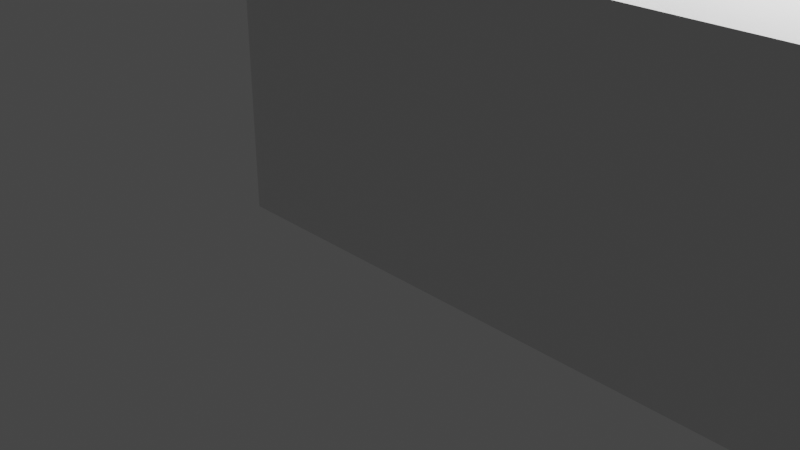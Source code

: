 # Source: rumah2.blend  (saved by Blender 2.90.8; exported with 4.5.12 LTS)
import bpy
from mathutils import Matrix  # noqa: F401  (used for matrix-valued properties, if any)

bpy.ops.wm.read_factory_settings(use_empty=True)
scene = bpy.context.scene
scene.name = 'Scene'

# ---- collections
col_collection = bpy.data.collections.new('Collection'); scene.collection.children.link(col_collection)

# ---- materials (node trees are filled in below, after node groups)
mat_material = bpy.data.materials.new('Material')
mat_material.alpha_threshold = 0.0
mat_material.use_transparent_shadow = False
mat_material.line_color = (0.0, 0.0, 0.0, 1.0)

# ---- material node trees
mat_material.use_nodes = True; mat_material.node_tree.nodes.clear()
_N = mat_material.node_tree.nodes; _L = mat_material.node_tree.links
n0 = _N.new('ShaderNodeOutputMaterial'); n0.name = 'Material Output'; n0.location = (300, 300)
n1 = _N.new('ShaderNodeBsdfPrincipled'); n1.name = 'Principled BSDF'; n1.location = (10, 300)
n1.distribution = 'GGX'
n1.subsurface_method = 'BURLEY'
n1.inputs[2].default_value = 0.4
n1.inputs[3].default_value = 1.45
n1.inputs[27].default_value = (0.0, 0.0, 0.0, 1.0)
n1.inputs[28].default_value = 1.0
_L.new(n1.outputs[0], n0.inputs[0])
n0.is_active_output = True

# ---- world
world_world = bpy.data.worlds.new('World'); scene.world = world_world
world_world.use_nodes = True; world_world.node_tree.nodes.clear()
_N = world_world.node_tree.nodes; _L = world_world.node_tree.links
n0 = _N.new('ShaderNodeOutputWorld'); n0.name = 'World Output'; n0.location = (300, 300)
n1 = _N.new('ShaderNodeBackground'); n1.name = 'Background'; n1.location = (10, 300)
n1.inputs[0].default_value = (0.05088, 0.05088, 0.05088, 1.0)
_L.new(n1.outputs[0], n0.inputs[0])
n0.is_active_output = True
world_world.color = (0.05088, 0.05088, 0.05088)
world_world.use_sun_shadow = False
world_world.sun_shadow_jitter_overblur = 0.0

# ---- cameras
cam_camera = bpy.data.cameras.new('Camera')
cam_camera.clip_end = 100.0
cam_camera.ortho_scale = 7.314

# ---- lights
light_light = bpy.data.lights.new('Light', 'POINT')
light_light.transmission_factor = 0.0
light_light.energy = 1000.0
light_light.shadow_soft_size = 0.1
light_light.shadow_maximum_resolution = 0.006
light_light.use_absolute_resolution = True

# ---- meshes
me_cube = bpy.data.meshes.new('Cube')
me_cube.from_pydata([(9.115, 7.105, 1.915), (9.115, 7.105, -1.0), (9.115, -1.0, 1.915), (9.115, -1.0, -1.0), (-1.0, 7.105, 1.915), (-1.0, 7.105, -1.0), (-1.0, -1.0, 1.915), (-1.0, -1.0, -1.0), (-1.0, -1.0, 1.915), (1.687, -1.0, 1.915), (1.687, 1.096, 1.915), (-1.002, 1.096, 1.915), (-1.0, -1.0, 3.984), (1.687, -1.0, 3.984), (1.687, 1.096, 3.984), (-1.002, 1.096, 3.984), (0.3414, 0.04677, 5.118), (0.3444, 0.04677, 5.118), (0.3444, 0.04911, 5.118), (0.3414, 0.04911, 5.118)], [(8, 6)], [(0, 4, 6, 2), (3, 2, 6, 7), (7, 6, 4, 5), (5, 1, 3, 7), (1, 0, 2, 3), (5, 4, 0, 1), (9, 10, 14, 13), (14, 15, 19, 18), (10, 11, 15, 14), (8, 9, 13, 12), (11, 8, 12, 15), (16, 17, 18, 19), (12, 13, 17, 16), (15, 12, 16, 19), (13, 14, 18, 17)])
_uv = me_cube.uv_layers.new(name='UVMap')
_uv.uv.foreach_set('vector', [0.625, 0.5, 0.875, 0.5, 0.875, 0.75, 0.625, 0.75, 0.375, 0.75, 0.625, 0.75, 0.625, 1.0, 0.375, 1.0, 0.375, 0.0, 0.625, 0.0, 0.625, 0.25, 0.375, 0.25, 0.125, 0.5, 0.375, 0.5, 0.375, 0.75, 0.125, 0.75, 0.375, 0.5, 0.625, 0.5, 0.625, 0.75, 0.375, 0.75, 0.375, 0.25, 0.625, 0.25, 0.625, 0.5, 0.375, 0.5, 0.0, 0.0, 0.0, 0.0, 0.0, 0.0, 0.0, 0.0, 0.0, 0.0, 0.0, 0.0, 0.0, 0.0, 0.0, 0.0, 0.0, 0.0, 0.0, 0.0, 0.0, 0.0, 0.0, 0.0, 0.0, 0.0, 0.0, 0.0, 0.0, 0.0, 0.0, 0.0, 0.0, 0.0, 0.0, 0.0, 0.0, 0.0, 0.0, 0.0, 0.0, 0.0, 0.0, 0.0, 0.0, 0.0, 0.0, 0.0, 0.0, 0.0, 0.0, 0.0, 0.0, 0.0, 0.0, 0.0, 0.0, 0.0, 0.0, 0.0, 0.0, 0.0, 0.0, 0.0, 0.0, 0.0, 0.0, 0.0, 0.0, 0.0, 0.0, 0.0])
me_cube.materials.append(mat_material)
me_cube.use_remesh_preserve_volume = False
me_cube.use_remesh_preserve_attributes = False
me_cube.use_mirror_vertex_groups = False
me_cube.update()

# ---- objects
ob_cube = bpy.data.objects.new('Cube', me_cube)
ob_light = bpy.data.objects.new('Light', light_light)
ob_camera = bpy.data.objects.new('Camera', cam_camera)

# ---- transforms, parenting, visibility, modifiers, constraints
ob_cube.location = (0.0, 0.0, 1.121)
ob_cube.lock_rotations_4d = False
ob_cube.empty_display_type = 'ARROWS'
ob_cube.lineart.crease_threshold = 0.0
ob_light.location = (4.076, 1.005, 5.904)
ob_light.rotation_euler = (0.6503, 0.05522, 1.866)
ob_light.lock_rotations_4d = False
ob_light.empty_display_type = 'ARROWS'
ob_light.color = (0.0, 0.0, 0.0, 0.0)
ob_light.lineart.crease_threshold = 0.0
ob_camera.location = (7.359, -6.926, 4.958)
ob_camera.rotation_euler = (1.109, 0.0, 0.8149)
ob_camera.lock_rotations_4d = False
ob_camera.empty_display_type = 'ARROWS'
ob_camera.color = (0.0, 0.0, 0.0, 0.0)
ob_camera.display_type = 'WIRE'
ob_camera.lineart.crease_threshold = 0.0

# ---- collection membership
col_collection.objects.link(ob_cube)
col_collection.objects.link(ob_light)
col_collection.objects.link(ob_camera)

# ---- scene / render settings (as saved in the file)
scene.camera = ob_camera
scene.frame_start = 1; scene.frame_end = 250; scene.frame_set(1)
scene.render.engine = 'BLENDER_EEVEE_NEXT'
scene.cycles.use_denoising = False
scene.cycles.samples = 128
scene.cycles.sampling_pattern = 'TABULATED_SOBOL'
scene.cycles.use_adaptive_sampling = False
scene.cycles.use_light_tree = False
scene.view_settings.view_transform = 'Filmic'
bpy.context.view_layer.update()
